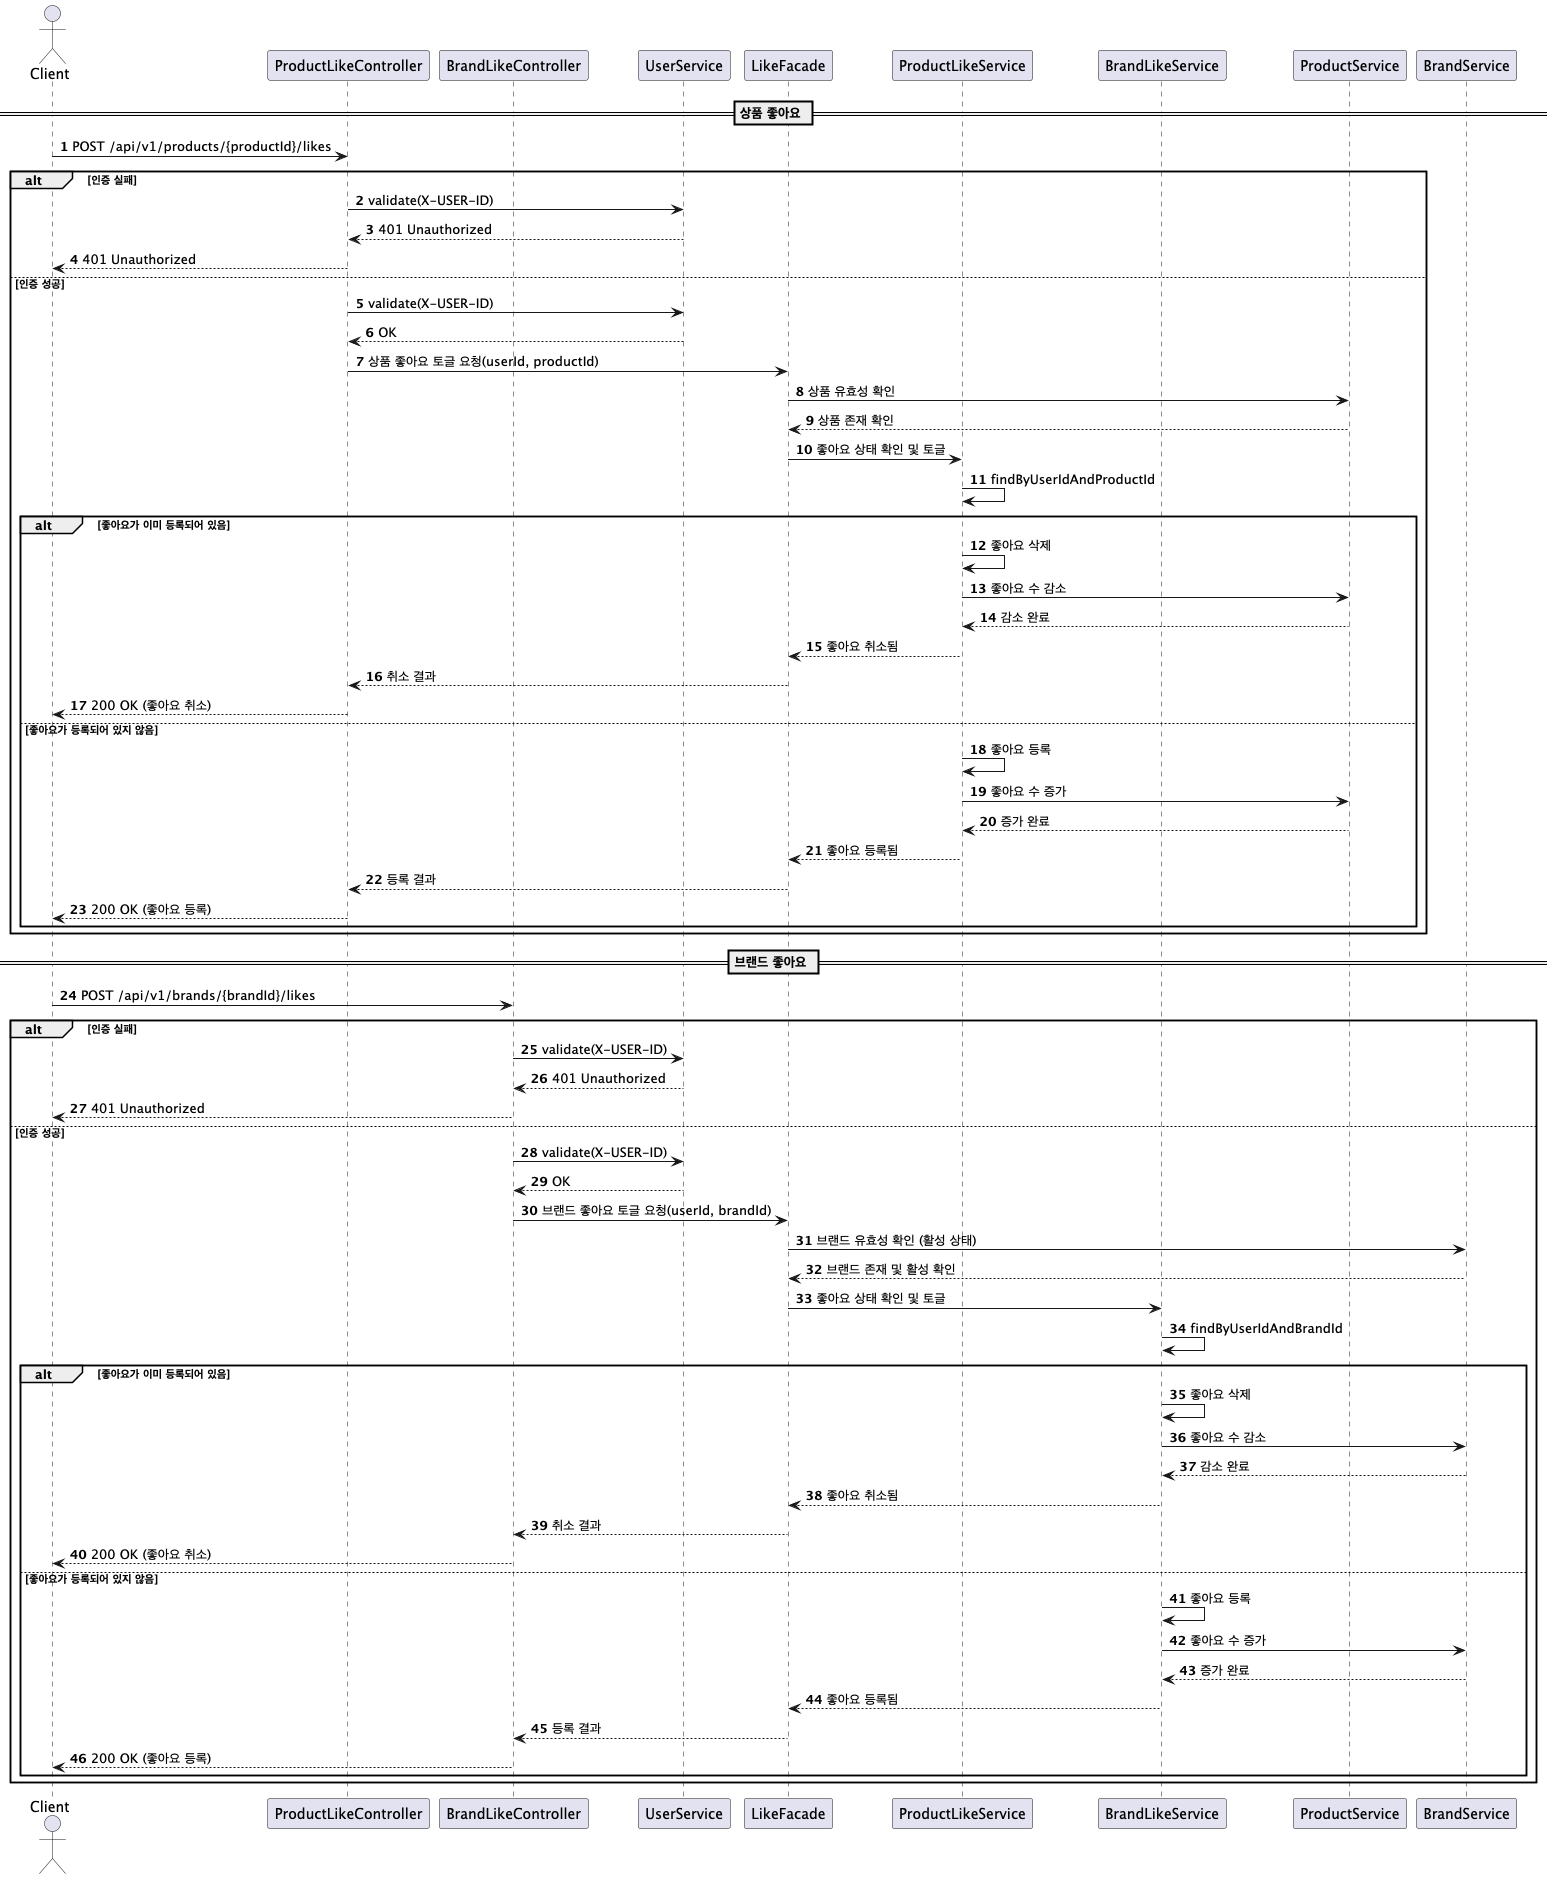

The diagram above was rendered by PlantUML. Its source (embedded in the PNG):
@startuml
'https://plantuml.com/sequence-diagram

autonumber

actor Client
participant ProductLikeController
participant BrandLikeController
participant UserService
participant LikeFacade
participant ProductLikeService
participant BrandLikeService
participant ProductService
participant BrandService

== 상품 좋아요 ==
Client -> ProductLikeController : POST /api/v1/products/{productId}/likes
alt 인증 실패
    ProductLikeController -> UserService : validate(X-USER-ID)
    UserService --> ProductLikeController : 401 Unauthorized
    ProductLikeController --> Client : 401 Unauthorized
else 인증 성공
    ProductLikeController -> UserService : validate(X-USER-ID)
    UserService --> ProductLikeController : OK
    ProductLikeController -> LikeFacade : 상품 좋아요 토글 요청(userId, productId)
    
    LikeFacade -> ProductService : 상품 유효성 확인
    ProductService --> LikeFacade : 상품 존재 확인
    
    LikeFacade -> ProductLikeService : 좋아요 상태 확인 및 토글
    ProductLikeService -> ProductLikeService : findByUserIdAndProductId
    
    alt 좋아요가 이미 등록되어 있음
        ProductLikeService -> ProductLikeService : 좋아요 삭제
        ProductLikeService -> ProductService : 좋아요 수 감소
        ProductService --> ProductLikeService : 감소 완료
        ProductLikeService --> LikeFacade : 좋아요 취소됨
        LikeFacade --> ProductLikeController : 취소 결과
        ProductLikeController --> Client : 200 OK (좋아요 취소)
    else 좋아요가 등록되어 있지 않음
        ProductLikeService -> ProductLikeService : 좋아요 등록
        ProductLikeService -> ProductService : 좋아요 수 증가
        ProductService --> ProductLikeService : 증가 완료
        ProductLikeService --> LikeFacade : 좋아요 등록됨
        LikeFacade --> ProductLikeController : 등록 결과
        ProductLikeController --> Client : 200 OK (좋아요 등록)
    end
end

== 브랜드 좋아요 ==
Client -> BrandLikeController : POST /api/v1/brands/{brandId}/likes
alt 인증 실패
    BrandLikeController -> UserService : validate(X-USER-ID)
    UserService --> BrandLikeController : 401 Unauthorized
    BrandLikeController --> Client : 401 Unauthorized
else 인증 성공
    BrandLikeController -> UserService : validate(X-USER-ID)
    UserService --> BrandLikeController : OK
    BrandLikeController -> LikeFacade : 브랜드 좋아요 토글 요청(userId, brandId)
    
    LikeFacade -> BrandService : 브랜드 유효성 확인 (활성 상태)
    BrandService --> LikeFacade : 브랜드 존재 및 활성 확인
    
    LikeFacade -> BrandLikeService : 좋아요 상태 확인 및 토글
    BrandLikeService -> BrandLikeService : findByUserIdAndBrandId
    
    alt 좋아요가 이미 등록되어 있음
        BrandLikeService -> BrandLikeService : 좋아요 삭제
        BrandLikeService -> BrandService : 좋아요 수 감소
        BrandService --> BrandLikeService : 감소 완료
        BrandLikeService --> LikeFacade : 좋아요 취소됨
        LikeFacade --> BrandLikeController : 취소 결과
        BrandLikeController --> Client : 200 OK (좋아요 취소)
    else 좋아요가 등록되어 있지 않음
        BrandLikeService -> BrandLikeService : 좋아요 등록
        BrandLikeService -> BrandService : 좋아요 수 증가
        BrandService --> BrandLikeService : 증가 완료
        BrandLikeService --> LikeFacade : 좋아요 등록됨
        LikeFacade --> BrandLikeController : 등록 결과
        BrandLikeController --> Client : 200 OK (좋아요 등록)
    end
end

@enduml